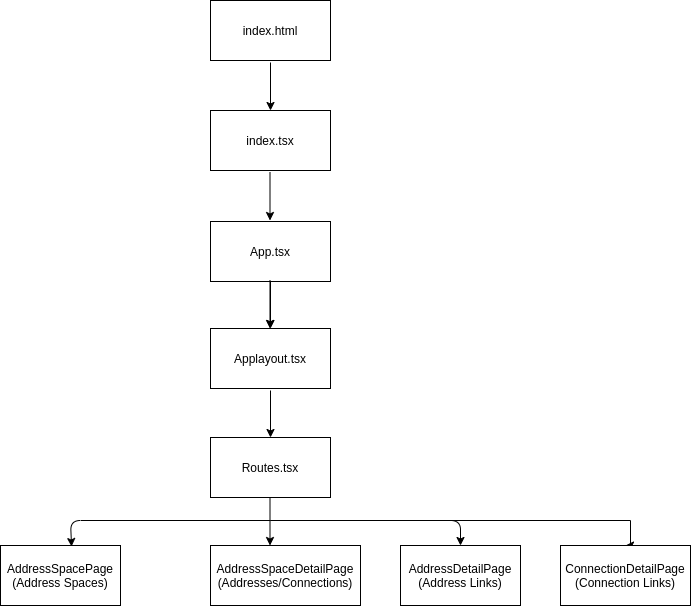

The diagram above was exported from draw.io. Its source (the exported page's mxGraphModel, read from the mxfile embedded in the PNG):
<mxGraphModel dx="1422" dy="725" grid="1" gridSize="10" guides="1" tooltips="1" connect="1" arrows="1" fold="1" page="1" pageScale="1" pageWidth="827" pageHeight="1169" math="0" shadow="0">
  <root>
    <mxCell id="WIyWlLk6GJQsqaUBKTNV-0" />
    <mxCell id="WIyWlLk6GJQsqaUBKTNV-1" parent="WIyWlLk6GJQsqaUBKTNV-0" />
    <mxCell id="MTlMmpBEf07IfjqHSI0V-0" value="index.html" style="rounded=0;whiteSpace=wrap;html=1;" parent="WIyWlLk6GJQsqaUBKTNV-1" vertex="1">
      <mxGeometry x="279" y="40" width="120" height="60" as="geometry" />
    </mxCell>
    <mxCell id="MTlMmpBEf07IfjqHSI0V-1" value="" style="endArrow=classic;html=1;entryX=0.5;entryY=0;entryDx=0;entryDy=0;" parent="WIyWlLk6GJQsqaUBKTNV-1" target="MTlMmpBEf07IfjqHSI0V-2" edge="1">
      <mxGeometry width="50" height="50" relative="1" as="geometry">
        <mxPoint x="339" y="102" as="sourcePoint" />
        <mxPoint x="339" y="180" as="targetPoint" />
        <Array as="points" />
      </mxGeometry>
    </mxCell>
    <mxCell id="MTlMmpBEf07IfjqHSI0V-2" value="index.tsx" style="rounded=0;whiteSpace=wrap;html=1;" parent="WIyWlLk6GJQsqaUBKTNV-1" vertex="1">
      <mxGeometry x="279" y="150" width="120" height="60" as="geometry" />
    </mxCell>
    <mxCell id="MTlMmpBEf07IfjqHSI0V-12" value="" style="edgeStyle=orthogonalEdgeStyle;rounded=0;orthogonalLoop=1;jettySize=auto;html=1;" parent="WIyWlLk6GJQsqaUBKTNV-1" source="MTlMmpBEf07IfjqHSI0V-3" target="MTlMmpBEf07IfjqHSI0V-10" edge="1">
      <mxGeometry relative="1" as="geometry" />
    </mxCell>
    <mxCell id="MTlMmpBEf07IfjqHSI0V-3" value="App.tsx" style="rounded=0;whiteSpace=wrap;html=1;" parent="WIyWlLk6GJQsqaUBKTNV-1" vertex="1">
      <mxGeometry x="279" y="261" width="120" height="60" as="geometry" />
    </mxCell>
    <mxCell id="MTlMmpBEf07IfjqHSI0V-4" value="" style="endArrow=classic;html=1;entryX=0.5;entryY=0;entryDx=0;entryDy=0;" parent="WIyWlLk6GJQsqaUBKTNV-1" edge="1">
      <mxGeometry width="50" height="50" relative="1" as="geometry">
        <mxPoint x="338.5" y="212" as="sourcePoint" />
        <mxPoint x="338.5" y="260" as="targetPoint" />
        <Array as="points" />
      </mxGeometry>
    </mxCell>
    <mxCell id="MTlMmpBEf07IfjqHSI0V-10" value="Applayout.tsx" style="rounded=0;whiteSpace=wrap;html=1;" parent="WIyWlLk6GJQsqaUBKTNV-1" vertex="1">
      <mxGeometry x="279" y="368" width="120" height="60" as="geometry" />
    </mxCell>
    <mxCell id="MTlMmpBEf07IfjqHSI0V-11" value="" style="endArrow=classic;html=1;entryX=0.5;entryY=0;entryDx=0;entryDy=0;" parent="WIyWlLk6GJQsqaUBKTNV-1" edge="1">
      <mxGeometry width="50" height="50" relative="1" as="geometry">
        <mxPoint x="338.5" y="320" as="sourcePoint" />
        <mxPoint x="338.5" y="368" as="targetPoint" />
        <Array as="points" />
      </mxGeometry>
    </mxCell>
    <mxCell id="MTlMmpBEf07IfjqHSI0V-13" value="" style="edgeStyle=orthogonalEdgeStyle;rounded=0;orthogonalLoop=1;jettySize=auto;html=1;" parent="WIyWlLk6GJQsqaUBKTNV-1" target="MTlMmpBEf07IfjqHSI0V-14" edge="1">
      <mxGeometry relative="1" as="geometry">
        <mxPoint x="339" y="430" as="sourcePoint" />
      </mxGeometry>
    </mxCell>
    <mxCell id="MTlMmpBEf07IfjqHSI0V-14" value="Routes.tsx" style="rounded=0;whiteSpace=wrap;html=1;" parent="WIyWlLk6GJQsqaUBKTNV-1" vertex="1">
      <mxGeometry x="279" y="477" width="120" height="60" as="geometry" />
    </mxCell>
    <mxCell id="MTlMmpBEf07IfjqHSI0V-19" value="AddressSpacePage&lt;br&gt;(Address Spaces)" style="rounded=0;whiteSpace=wrap;html=1;" parent="WIyWlLk6GJQsqaUBKTNV-1" vertex="1">
      <mxGeometry x="69" y="585" width="120" height="60" as="geometry" />
    </mxCell>
    <mxCell id="MTlMmpBEf07IfjqHSI0V-20" value="AddressSpaceDetailPage&lt;br&gt;(Addresses/Connections)" style="rounded=0;whiteSpace=wrap;html=1;" parent="WIyWlLk6GJQsqaUBKTNV-1" vertex="1">
      <mxGeometry x="279" y="585" width="150" height="60" as="geometry" />
    </mxCell>
    <mxCell id="MTlMmpBEf07IfjqHSI0V-21" value="AddressDetailPage&lt;br&gt;(Address Links)" style="rounded=0;whiteSpace=wrap;html=1;" parent="WIyWlLk6GJQsqaUBKTNV-1" vertex="1">
      <mxGeometry x="469" y="585" width="120" height="60" as="geometry" />
    </mxCell>
    <mxCell id="MTlMmpBEf07IfjqHSI0V-23" value="" style="edgeStyle=orthogonalEdgeStyle;rounded=0;orthogonalLoop=1;jettySize=auto;html=1;" parent="WIyWlLk6GJQsqaUBKTNV-1" edge="1">
      <mxGeometry relative="1" as="geometry">
        <mxPoint x="338.5" y="538" as="sourcePoint" />
        <mxPoint x="338.5" y="585" as="targetPoint" />
      </mxGeometry>
    </mxCell>
    <mxCell id="MTlMmpBEf07IfjqHSI0V-26" value="" style="endArrow=classic;html=1;entryX=0.592;entryY=0.017;entryDx=0;entryDy=0;entryPerimeter=0;" parent="WIyWlLk6GJQsqaUBKTNV-1" target="MTlMmpBEf07IfjqHSI0V-19" edge="1">
      <mxGeometry width="50" height="50" relative="1" as="geometry">
        <mxPoint x="339" y="560" as="sourcePoint" />
        <mxPoint x="189" y="482" as="targetPoint" />
        <Array as="points">
          <mxPoint x="139" y="560" />
        </Array>
      </mxGeometry>
    </mxCell>
    <mxCell id="MTlMmpBEf07IfjqHSI0V-27" value="" style="endArrow=classic;html=1;entryX=0.5;entryY=0;entryDx=0;entryDy=0;" parent="WIyWlLk6GJQsqaUBKTNV-1" target="MTlMmpBEf07IfjqHSI0V-21" edge="1">
      <mxGeometry width="50" height="50" relative="1" as="geometry">
        <mxPoint x="339" y="560" as="sourcePoint" />
        <mxPoint x="150.03999999999996" y="596.02" as="targetPoint" />
        <Array as="points">
          <mxPoint x="529" y="560" />
        </Array>
      </mxGeometry>
    </mxCell>
    <mxCell id="MTlMmpBEf07IfjqHSI0V-28" value="" style="edgeStyle=orthogonalEdgeStyle;rounded=0;orthogonalLoop=1;jettySize=auto;html=1;entryX=0.5;entryY=0;entryDx=0;entryDy=0;" parent="WIyWlLk6GJQsqaUBKTNV-1" target="MTlMmpBEf07IfjqHSI0V-29" edge="1">
      <mxGeometry relative="1" as="geometry">
        <mxPoint x="339" y="560" as="sourcePoint" />
        <mxPoint x="289" y="625" as="targetPoint" />
        <Array as="points">
          <mxPoint x="699" y="560" />
        </Array>
      </mxGeometry>
    </mxCell>
    <mxCell id="MTlMmpBEf07IfjqHSI0V-29" value="ConnectionDetailPage&lt;br&gt;(Connection Links)" style="rounded=0;whiteSpace=wrap;html=1;" parent="WIyWlLk6GJQsqaUBKTNV-1" vertex="1">
      <mxGeometry x="629" y="585" width="130" height="60" as="geometry" />
    </mxCell>
  </root>
</mxGraphModel>